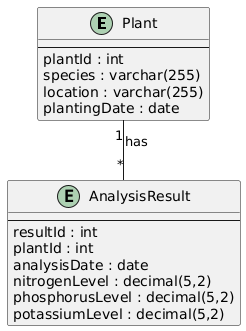

The diagram above was rendered by PlantUML. Its source (embedded in the PNG):
@startuml
skinparam linetype ortho

entity Plant {
  --
  plantId : int
  species : varchar(255)
  location : varchar(255)
  plantingDate : date
}

entity AnalysisResult {
  --
  resultId : int
  plantId : int
  analysisDate : date
  nitrogenLevel : decimal(5,2)
  phosphorusLevel : decimal(5,2)
  potassiumLevel : decimal(5,2)
}

Plant "1" -- "*" AnalysisResult : has
@enduml